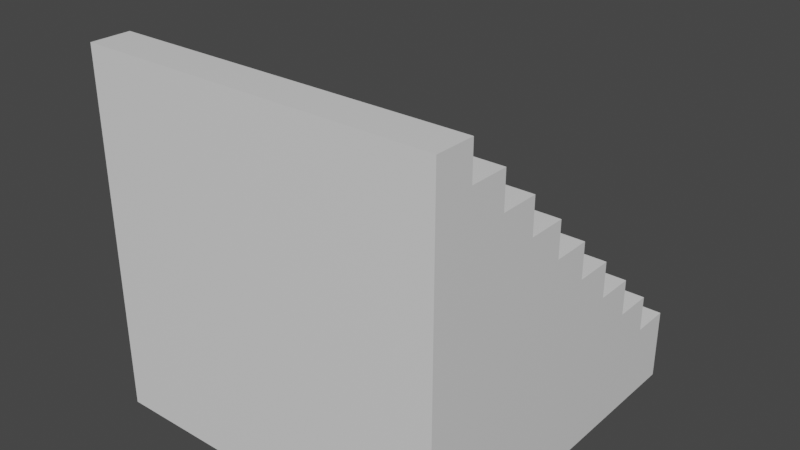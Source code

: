 # Source: Stairs.blend  (saved by Blender 2.82.7; exported with 4.5.12 LTS)
import bpy
from mathutils import Matrix  # noqa: F401  (used for matrix-valued properties, if any)

bpy.ops.wm.read_factory_settings(use_empty=True)
scene = bpy.context.scene
scene.name = 'Scene'

# ---- collections
col_collection = bpy.data.collections.new('Collection'); scene.collection.children.link(col_collection)

# ---- materials (node trees are filled in below, after node groups)
mat_material = bpy.data.materials.new('Material')
mat_material.alpha_threshold = 0.0
mat_material.use_transparent_shadow = False
mat_material.line_color = (0.0, 0.0, 0.0, 1.0)

# ---- material node trees
mat_material.use_nodes = True; mat_material.node_tree.nodes.clear()
_N = mat_material.node_tree.nodes; _L = mat_material.node_tree.links
n0 = _N.new('ShaderNodeOutputMaterial'); n0.name = 'Material Output'; n0.location = (300, 300)
n1 = _N.new('ShaderNodeBsdfPrincipled'); n1.name = 'Principled BSDF'; n1.location = (10, 300)
n1.distribution = 'GGX'
n1.subsurface_method = 'BURLEY'
n1.inputs[2].default_value = 0.4
n1.inputs[3].default_value = 1.45
n1.inputs[27].default_value = (0.0, 0.0, 0.0, 1.0)
n1.inputs[28].default_value = 1.0
_L.new(n1.outputs[0], n0.inputs[0])
n0.is_active_output = True

# ---- world
world_world = bpy.data.worlds.new('World'); scene.world = world_world
world_world.use_nodes = True; world_world.node_tree.nodes.clear()
_N = world_world.node_tree.nodes; _L = world_world.node_tree.links
n0 = _N.new('ShaderNodeOutputWorld'); n0.name = 'World Output'; n0.location = (300, 300)
n1 = _N.new('ShaderNodeBackground'); n1.name = 'Background'; n1.location = (10, 300)
n1.inputs[0].default_value = (0.05088, 0.05088, 0.05088, 1.0)
_L.new(n1.outputs[0], n0.inputs[0])
n0.is_active_output = True
world_world.color = (0.05088, 0.05088, 0.05088)
world_world.use_sun_shadow = False
world_world.sun_shadow_jitter_overblur = 0.0

# ---- meshes
me_cube = bpy.data.meshes.new('Cube')
me_cube.from_pydata([(1.0, 1.0, -1.0), (1.0, -1.0, 1.0), (1.0, -1.0, -1.0), (-1.0, 1.0, -1.0), (-1.0, -1.0, 1.0), (-1.0, -1.0, -1.0), (-1.0, 0.7778, -1.0), (-1.0, 0.5556, -1.0), (-1.0, 0.3333, -1.0), (-1.0, 0.1111, -1.0), (-1.0, -0.1111, -1.0), (-1.0, -0.3333, -1.0), (-1.0, -0.5556, -1.0), (-1.0, -0.7778, -1.0), (1.0, -0.7778, 1.0), (-1.0, -0.7778, 1.0), (1.0, -0.7778, -1.0), (1.0, -0.5556, -1.0), (1.0, -0.3333, -1.0), (1.0, -0.1111, -1.0), (1.0, 0.1111, -1.0), (1.0, 0.3333, -1.0), (1.0, 0.5556, -1.0), (1.0, 0.7778, -1.0), (0.0, -1.0, 0.8), (1.0, 1.0, -0.6), (1.0, 1.0, -0.8), (-1.0, -1.0, -0.8), (-1.0, -1.0, -0.6), (-1.0, -1.0, -0.4), (-1.0, -1.0, -0.2), (-1.0, -1.0, 0.0), (-1.0, -1.0, 0.2), (-1.0, -1.0, 0.4), (-1.0, -1.0, 0.6), (-1.0, -1.0, 0.8), (1.0, -1.0, 0.8), (1.0, -1.0, 0.6), (1.0, -1.0, 0.4), (1.0, -1.0, 0.2), (1.0, -1.0, 0.0), (1.0, -1.0, -0.2), (1.0, -1.0, -0.4), (1.0, -1.0, -0.6), (1.0, -1.0, -0.8), (-1.0, 1.0, -0.6), (-1.0, 1.0, -0.8), (0.0, -1.0, 0.6), (0.0, -1.0, 0.4), (0.0, -1.0, 0.2), (0.0, -1.0, 0.0), (0.0, -1.0, -0.2), (0.0, -1.0, -0.4), (1.0, 0.7778, -0.4), (1.0, 0.7778, -0.6), (1.0, 0.7778, -0.8), (0.0, -1.0, -0.6), (0.0, -1.0, -0.8), (0.0, 1.0, -0.8), (0.0, -0.7778, 1.0), (0.0, -0.7778, -1.0), (1.0, 0.5556, -0.2), (1.0, 0.5556, -0.4), (1.0, 0.5556, -0.6), (1.0, 0.5556, -0.8), (0.0, -0.5556, -1.0), (0.0, -0.3333, -1.0), (0.0, -0.1111, -1.0), (0.0, 0.1111, -1.0), (1.0, 0.3333, 0.0), (1.0, 0.3333, -0.2), (1.0, 0.3333, -0.4), (1.0, 0.3333, -0.6), (1.0, 0.3333, -0.8), (0.0, 0.3333, -1.0), (0.0, 0.5556, -1.0), (0.0, 0.7778, -1.0), (1.0, 0.1111, 0.2), (1.0, 0.1111, 0.0), (1.0, 0.1111, -0.2), (1.0, 0.1111, -0.4), (1.0, 0.1111, -0.6), (1.0, 0.1111, -0.8), (0.0, -1.0, -1.0), (0.0, -1.0, 1.0), (1.0, -0.1111, 0.4), (1.0, -0.1111, 0.2), (1.0, -0.1111, 0.0), (1.0, -0.1111, -0.2), (1.0, -0.1111, -0.4), (1.0, -0.1111, -0.6), (1.0, -0.1111, -0.8), (0.0, 1.0, -1.0), (1.0, -0.3333, 0.6), (1.0, -0.3333, 0.4), (1.0, -0.3333, 0.2), (1.0, -0.3333, 0.0), (1.0, -0.3333, -0.2), (1.0, -0.3333, -0.4), (1.0, -0.3333, -0.6), (1.0, -0.3333, -0.8), (1.0, -0.5556, 0.8), (1.0, -0.5556, 0.6), (1.0, -0.5556, 0.4), (1.0, -0.5556, 0.2), (1.0, -0.5556, 0.0), (1.0, -0.5556, -0.2), (1.0, -0.5556, -0.4), (1.0, -0.5556, -0.6), (1.0, -0.5556, -0.8), (1.0, -0.7778, 0.8), (1.0, -0.7778, 0.6), (1.0, -0.7778, 0.4), (1.0, -0.7778, 0.2), (1.0, -0.7778, 0.0), (1.0, -0.7778, -0.2), (1.0, -0.7778, -0.4), (1.0, -0.7778, -0.6), (1.0, -0.7778, -0.8), (-1.0, -0.7778, 0.8), (-1.0, -0.7778, 0.6), (-1.0, -0.7778, 0.4), (-1.0, -0.7778, 0.2), (-1.0, -0.7778, 0.0), (-1.0, -0.7778, -0.2), (-1.0, -0.7778, -0.4), (-1.0, -0.7778, -0.6), (-1.0, -0.7778, -0.8), (-1.0, -0.5556, 0.8), (-1.0, -0.5556, 0.6), (-1.0, -0.5556, 0.4), (-1.0, -0.5556, 0.2), (-1.0, -0.5556, 0.0), (-1.0, -0.5556, -0.2), (-1.0, -0.5556, -0.4), (-1.0, -0.5556, -0.6), (-1.0, -0.5556, -0.8), (-1.0, -0.3333, 0.6), (-1.0, -0.3333, 0.4), (-1.0, -0.3333, 0.2), (-1.0, -0.3333, 0.0), (-1.0, -0.3333, -0.2), (-1.0, -0.3333, -0.4), (-1.0, -0.3333, -0.6), (-1.0, -0.3333, -0.8), (-1.0, -0.1111, 0.4), (-1.0, -0.1111, 0.2), (-1.0, -0.1111, 0.0), (-1.0, -0.1111, -0.2), (-1.0, -0.1111, -0.4), (-1.0, -0.1111, -0.6), (-1.0, -0.1111, -0.8), (-1.0, 0.1111, 0.2), (-1.0, 0.1111, 0.0), (-1.0, 0.1111, -0.2), (-1.0, 0.1111, -0.4), (-1.0, 0.1111, -0.6), (-1.0, 0.1111, -0.8), (-1.0, 0.3333, 0.0), (-1.0, 0.3333, -0.2), (-1.0, 0.3333, -0.4), (-1.0, 0.3333, -0.6), (-1.0, 0.3333, -0.8), (-1.0, 0.5556, -0.2), (-1.0, 0.5556, -0.4), (-1.0, 0.5556, -0.6), (-1.0, 0.5556, -0.8), (-1.0, 0.7778, -0.4), (-1.0, 0.7778, -0.6), (-1.0, 0.7778, -0.8)], [], [(59, 15, 4, 84), (24, 84, 4, 35), (60, 16, 2, 83), (110, 14, 1, 36), (92, 0, 23, 76), (76, 23, 22, 75), (75, 22, 21, 74), (74, 21, 20, 68), (68, 20, 19, 67), (67, 19, 18, 66), (66, 18, 17, 65), (65, 17, 16, 60), (35, 4, 15, 119), (7, 166, 169, 6), (166, 165, 168, 169), (165, 164, 167, 168), (110, 101, 128, 119), (129, 102, 93, 137), (146, 86, 77, 152), (153, 78, 69, 158), (159, 70, 61, 163), (164, 62, 53, 167), (8, 162, 166, 7), (162, 161, 165, 166), (161, 160, 164, 165), (160, 159, 163, 164), (138, 94, 85, 145), (168, 54, 25, 45), (94, 138, 137, 93), (86, 146, 145, 85), (78, 153, 152, 77), (9, 157, 162, 8), (157, 156, 161, 162), (156, 155, 160, 161), (155, 154, 159, 160), (154, 153, 158, 159), (102, 129, 128, 101), (70, 159, 158, 69), (54, 168, 167, 53), (26, 46, 45, 25), (10, 151, 157, 9), (151, 150, 156, 157), (150, 149, 155, 156), (149, 148, 154, 155), (148, 147, 153, 154), (147, 146, 152, 153), (62, 164, 163, 61), (11, 144, 151, 10), (144, 143, 150, 151), (143, 142, 149, 150), (142, 141, 148, 149), (141, 140, 147, 148), (140, 139, 146, 147), (139, 138, 145, 146), (12, 136, 144, 11), (136, 135, 143, 144), (135, 134, 142, 143), (134, 133, 141, 142), (133, 132, 140, 141), (132, 131, 139, 140), (131, 130, 138, 139), (130, 129, 137, 138), (13, 127, 136, 12), (127, 126, 135, 136), (126, 125, 134, 135), (125, 124, 133, 134), (124, 123, 132, 133), (123, 122, 131, 132), (122, 121, 130, 131), (121, 120, 129, 130), (120, 119, 128, 129), (5, 27, 127, 13), (27, 28, 126, 127), (28, 29, 125, 126), (29, 30, 124, 125), (30, 31, 123, 124), (31, 32, 122, 123), (32, 33, 121, 122), (33, 34, 120, 121), (34, 35, 119, 120), (17, 109, 118, 16), (109, 108, 117, 118), (108, 107, 116, 117), (107, 106, 115, 116), (106, 105, 114, 115), (105, 104, 113, 114), (104, 103, 112, 113), (103, 102, 111, 112), (102, 101, 110, 111), (18, 100, 109, 17), (100, 99, 108, 109), (99, 98, 107, 108), (98, 97, 106, 107), (97, 96, 105, 106), (96, 95, 104, 105), (95, 94, 103, 104), (94, 93, 102, 103), (19, 91, 100, 18), (91, 90, 99, 100), (90, 89, 98, 99), (89, 88, 97, 98), (88, 87, 96, 97), (87, 86, 95, 96), (86, 85, 94, 95), (20, 82, 91, 19), (82, 81, 90, 91), (81, 80, 89, 90), (80, 79, 88, 89), (79, 78, 87, 88), (78, 77, 86, 87), (21, 73, 82, 20), (73, 72, 81, 82), (72, 71, 80, 81), (71, 70, 79, 80), (70, 69, 78, 79), (14, 59, 84, 1), (36, 1, 84, 24), (13, 60, 83, 5), (22, 64, 73, 21), (64, 63, 72, 73), (63, 62, 71, 72), (62, 61, 70, 71), (3, 92, 76, 6), (6, 76, 75, 7), (7, 75, 74, 8), (8, 74, 68, 9), (9, 68, 67, 10), (23, 55, 64, 22), (55, 54, 63, 64), (54, 53, 62, 63), (10, 67, 66, 11), (11, 66, 65, 12), (12, 65, 60, 13), (3, 46, 58, 92), (2, 44, 57, 83), (44, 43, 56, 57), (0, 26, 55, 23), (26, 25, 54, 55), (43, 42, 52, 56), (42, 41, 51, 52), (41, 40, 50, 51), (40, 39, 49, 50), (39, 38, 48, 49), (38, 37, 47, 48), (37, 36, 24, 47), (92, 58, 26, 0), (16, 118, 44, 2), (118, 117, 43, 44), (117, 116, 42, 43), (116, 115, 41, 42), (115, 114, 40, 41), (114, 113, 39, 40), (113, 112, 38, 39), (112, 111, 37, 38), (111, 110, 36, 37), (6, 169, 46, 3), (169, 168, 45, 46), (119, 15, 14, 110), (83, 57, 27, 5), (57, 56, 28, 27), (56, 52, 29, 28), (52, 51, 30, 29), (51, 50, 31, 30), (50, 49, 32, 31), (49, 48, 33, 32), (48, 47, 34, 33), (47, 24, 35, 34)])
_uv = me_cube.uv_layers.new(name='UVMap')
_uv.uv.foreach_set('vector', [0.75, 0.7222, 0.875, 0.7222, 0.875, 0.75, 0.75, 0.75, 0.6, 0.875, 0.625, 0.875, 0.625, 1.0, 0.6, 1.0, 0.25, 0.7222, 0.375, 0.7222, 0.375, 0.75, 0.25, 0.75, 0.6, 0.7222, 0.625, 0.7222, 0.625, 0.75, 0.6, 0.75, 0.25, 0.5, 0.375, 0.5, 0.375, 0.5278, 0.25, 0.5278, 0.25, 0.5278, 0.375, 0.5278, 0.375, 0.5556, 0.25, 0.5556, 0.25, 0.5556, 0.375, 0.5556, 0.375, 0.5833, 0.25, 0.5833, 0.25, 0.5833, 0.375, 0.5833, 0.375, 0.6111, 0.25, 0.6111, 0.25, 0.6111, 0.375, 0.6111, 0.375, 0.6389, 0.25, 0.6389, 0.25, 0.6389, 0.375, 0.6389, 0.375, 0.6667, 0.25, 0.6667, 0.25, 0.6667, 0.375, 0.6667, 0.375, 0.6944, 0.25, 0.6944, 0.25, 0.6944, 0.375, 0.6944, 0.375, 0.7222, 0.25, 0.7222, 0.6, 0.0, 0.625, 0.0, 0.625, 0.02778, 0.6, 0.02778, 0.375, 0.1944, 0.4, 0.1944, 0.4, 0.2222, 0.375, 0.2222, 0.4, 0.1944, 0.425, 0.1944, 0.425, 0.2222, 0.4, 0.2222, 0.425, 0.1944, 0.45, 0.1944, 0.45, 0.2222, 0.425, 0.2222, 0.6, 0.7222, 0.6, 0.6944, 0.6, 0.05556, 0.6, 0.02778, 0.575, 0.05556, 0.575, 0.6944, 0.575, 0.6667, 0.575, 0.08333, 0.525, 0.1111, 0.525, 0.6389, 0.525, 0.6111, 0.525, 0.1389, 0.5, 0.1389, 0.5, 0.6111, 0.5, 0.5833, 0.5, 0.1667, 0.475, 0.1667, 0.475, 0.5833, 0.475, 0.5556, 0.475, 0.1944, 0.45, 0.1944, 0.45, 0.5556, 0.45, 0.5278, 0.45, 0.2222, 0.375, 0.1667, 0.4, 0.1667, 0.4, 0.1944, 0.375, 0.1944, 0.4, 0.1667, 0.425, 0.1667, 0.425, 0.1944, 0.4, 0.1944, 0.425, 0.1667, 0.45, 0.1667, 0.45, 0.1944, 0.425, 0.1944, 0.45, 0.1667, 0.475, 0.1667, 0.475, 0.1944, 0.45, 0.1944, 0.55, 0.08333, 0.55, 0.6667, 0.55, 0.6389, 0.55, 0.1111, 0.425, 0.2222, 0.425, 0.5278, 0.425, 0.5, 0.425, 0.25, 0.55, 0.6667, 0.55, 0.08333, 0.575, 0.08333, 0.575, 0.6667, 0.525, 0.6389, 0.525, 0.1111, 0.55, 0.1111, 0.55, 0.6389, 0.5, 0.6111, 0.5, 0.1389, 0.525, 0.1389, 0.525, 0.6111, 0.375, 0.1389, 0.4, 0.1389, 0.4, 0.1667, 0.375, 0.1667, 0.4, 0.1389, 0.425, 0.1389, 0.425, 0.1667, 0.4, 0.1667, 0.425, 0.1389, 0.45, 0.1389, 0.45, 0.1667, 0.425, 0.1667, 0.45, 0.1389, 0.475, 0.1389, 0.475, 0.1667, 0.45, 0.1667, 0.475, 0.1389, 0.5, 0.1389, 0.5, 0.1667, 0.475, 0.1667, 0.575, 0.6944, 0.575, 0.05556, 0.6, 0.05556, 0.6, 0.6944, 0.475, 0.5833, 0.475, 0.1667, 0.5, 0.1667, 0.5, 0.5833, 0.425, 0.5278, 0.425, 0.2222, 0.45, 0.2222, 0.45, 0.5278, 0.4, 0.5, 0.4, 0.25, 0.425, 0.25, 0.425, 0.5, 0.375, 0.1111, 0.4, 0.1111, 0.4, 0.1389, 0.375, 0.1389, 0.4, 0.1111, 0.425, 0.1111, 0.425, 0.1389, 0.4, 0.1389, 0.425, 0.1111, 0.45, 0.1111, 0.45, 0.1389, 0.425, 0.1389, 0.45, 0.1111, 0.475, 0.1111, 0.475, 0.1389, 0.45, 0.1389, 0.475, 0.1111, 0.5, 0.1111, 0.5, 0.1389, 0.475, 0.1389, 0.5, 0.1111, 0.525, 0.1111, 0.525, 0.1389, 0.5, 0.1389, 0.45, 0.5556, 0.45, 0.1944, 0.475, 0.1944, 0.475, 0.5556, 0.375, 0.08333, 0.4, 0.08333, 0.4, 0.1111, 0.375, 0.1111, 0.4, 0.08333, 0.425, 0.08333, 0.425, 0.1111, 0.4, 0.1111, 0.425, 0.08333, 0.45, 0.08333, 0.45, 0.1111, 0.425, 0.1111, 0.45, 0.08333, 0.475, 0.08333, 0.475, 0.1111, 0.45, 0.1111, 0.475, 0.08333, 0.5, 0.08333, 0.5, 0.1111, 0.475, 0.1111, 0.5, 0.08333, 0.525, 0.08333, 0.525, 0.1111, 0.5, 0.1111, 0.525, 0.08333, 0.55, 0.08333, 0.55, 0.1111, 0.525, 0.1111, 0.375, 0.05556, 0.4, 0.05556, 0.4, 0.08333, 0.375, 0.08333, 0.4, 0.05556, 0.425, 0.05556, 0.425, 0.08333, 0.4, 0.08333, 0.425, 0.05556, 0.45, 0.05556, 0.45, 0.08333, 0.425, 0.08333, 0.45, 0.05556, 0.475, 0.05556, 0.475, 0.08333, 0.45, 0.08333, 0.475, 0.05556, 0.5, 0.05556, 0.5, 0.08333, 0.475, 0.08333, 0.5, 0.05556, 0.525, 0.05556, 0.525, 0.08333, 0.5, 0.08333, 0.525, 0.05556, 0.55, 0.05556, 0.55, 0.08333, 0.525, 0.08333, 0.55, 0.05556, 0.575, 0.05556, 0.575, 0.08333, 0.55, 0.08333, 0.375, 0.02778, 0.4, 0.02778, 0.4, 0.05556, 0.375, 0.05556, 0.4, 0.02778, 0.425, 0.02778, 0.425, 0.05556, 0.4, 0.05556, 0.425, 0.02778, 0.45, 0.02778, 0.45, 0.05556, 0.425, 0.05556, 0.45, 0.02778, 0.475, 0.02778, 0.475, 0.05556, 0.45, 0.05556, 0.475, 0.02778, 0.5, 0.02778, 0.5, 0.05556, 0.475, 0.05556, 0.5, 0.02778, 0.525, 0.02778, 0.525, 0.05556, 0.5, 0.05556, 0.525, 0.02778, 0.55, 0.02778, 0.55, 0.05556, 0.525, 0.05556, 0.55, 0.02778, 0.575, 0.02778, 0.575, 0.05556, 0.55, 0.05556, 0.575, 0.02778, 0.6, 0.02778, 0.6, 0.05556, 0.575, 0.05556, 0.375, 0.0, 0.4, 0.0, 0.4, 0.02778, 0.375, 0.02778, 0.4, 0.0, 0.425, 0.0, 0.425, 0.02778, 0.4, 0.02778, 0.425, 0.0, 0.45, 0.0, 0.45, 0.02778, 0.425, 0.02778, 0.45, 0.0, 0.475, 0.0, 0.475, 0.02778, 0.45, 0.02778, 0.475, 0.0, 0.5, 0.0, 0.5, 0.02778, 0.475, 0.02778, 0.5, 0.0, 0.525, 0.0, 0.525, 0.02778, 0.5, 0.02778, 0.525, 0.0, 0.55, 0.0, 0.55, 0.02778, 0.525, 0.02778, 0.55, 0.0, 0.575, 0.0, 0.575, 0.02778, 0.55, 0.02778, 0.575, 0.0, 0.6, 0.0, 0.6, 0.02778, 0.575, 0.02778, 0.375, 0.6944, 0.4, 0.6944, 0.4, 0.7222, 0.375, 0.7222, 0.4, 0.6944, 0.425, 0.6944, 0.425, 0.7222, 0.4, 0.7222, 0.425, 0.6944, 0.45, 0.6944, 0.45, 0.7222, 0.425, 0.7222, 0.45, 0.6944, 0.475, 0.6944, 0.475, 0.7222, 0.45, 0.7222, 0.475, 0.6944, 0.5, 0.6944, 0.5, 0.7222, 0.475, 0.7222, 0.5, 0.6944, 0.525, 0.6944, 0.525, 0.7222, 0.5, 0.7222, 0.525, 0.6944, 0.55, 0.6944, 0.55, 0.7222, 0.525, 0.7222, 0.55, 0.6944, 0.575, 0.6944, 0.575, 0.7222, 0.55, 0.7222, 0.575, 0.6944, 0.6, 0.6944, 0.6, 0.7222, 0.575, 0.7222, 0.375, 0.6667, 0.4, 0.6667, 0.4, 0.6944, 0.375, 0.6944, 0.4, 0.6667, 0.425, 0.6667, 0.425, 0.6944, 0.4, 0.6944, 0.425, 0.6667, 0.45, 0.6667, 0.45, 0.6944, 0.425, 0.6944, 0.45, 0.6667, 0.475, 0.6667, 0.475, 0.6944, 0.45, 0.6944, 0.475, 0.6667, 0.5, 0.6667, 0.5, 0.6944, 0.475, 0.6944, 0.5, 0.6667, 0.525, 0.6667, 0.525, 0.6944, 0.5, 0.6944, 0.525, 0.6667, 0.55, 0.6667, 0.55, 0.6944, 0.525, 0.6944, 0.55, 0.6667, 0.575, 0.6667, 0.575, 0.6944, 0.55, 0.6944, 0.375, 0.6389, 0.4, 0.6389, 0.4, 0.6667, 0.375, 0.6667, 0.4, 0.6389, 0.425, 0.6389, 0.425, 0.6667, 0.4, 0.6667, 0.425, 0.6389, 0.45, 0.6389, 0.45, 0.6667, 0.425, 0.6667, 0.45, 0.6389, 0.475, 0.6389, 0.475, 0.6667, 0.45, 0.6667, 0.475, 0.6389, 0.5, 0.6389, 0.5, 0.6667, 0.475, 0.6667, 0.5, 0.6389, 0.525, 0.6389, 0.525, 0.6667, 0.5, 0.6667, 0.525, 0.6389, 0.55, 0.6389, 0.55, 0.6667, 0.525, 0.6667, 0.375, 0.6111, 0.4, 0.6111, 0.4, 0.6389, 0.375, 0.6389, 0.4, 0.6111, 0.425, 0.6111, 0.425, 0.6389, 0.4, 0.6389, 0.425, 0.6111, 0.45, 0.6111, 0.45, 0.6389, 0.425, 0.6389, 0.45, 0.6111, 0.475, 0.6111, 0.475, 0.6389, 0.45, 0.6389, 0.475, 0.6111, 0.5, 0.6111, 0.5, 0.6389, 0.475, 0.6389, 0.5, 0.6111, 0.525, 0.6111, 0.525, 0.6389, 0.5, 0.6389, 0.375, 0.5833, 0.4, 0.5833, 0.4, 0.6111, 0.375, 0.6111, 0.4, 0.5833, 0.425, 0.5833, 0.425, 0.6111, 0.4, 0.6111, 0.425, 0.5833, 0.45, 0.5833, 0.45, 0.6111, 0.425, 0.6111, 0.45, 0.5833, 0.475, 0.5833, 0.475, 0.6111, 0.45, 0.6111, 0.475, 0.5833, 0.5, 0.5833, 0.5, 0.6111, 0.475, 0.6111, 0.625, 0.7222, 0.75, 0.7222, 0.75, 0.75, 0.625, 0.75, 0.6, 0.75, 0.625, 0.75, 0.625, 0.875, 0.6, 0.875, 0.125, 0.7222, 0.25, 0.7222, 0.25, 0.75, 0.125, 0.75, 0.375, 0.5556, 0.4, 0.5556, 0.4, 0.5833, 0.375, 0.5833, 0.4, 0.5556, 0.425, 0.5556, 0.425, 0.5833, 0.4, 0.5833, 0.425, 0.5556, 0.45, 0.5556, 0.45, 0.5833, 0.425, 0.5833, 0.45, 0.5556, 0.475, 0.5556, 0.475, 0.5833, 0.45, 0.5833, 0.125, 0.5, 0.25, 0.5, 0.25, 0.5278, 0.125, 0.5278, 0.125, 0.5278, 0.25, 0.5278, 0.25, 0.5556, 0.125, 0.5556, 0.125, 0.5556, 0.25, 0.5556, 0.25, 0.5833, 0.125, 0.5833, 0.125, 0.5833, 0.25, 0.5833, 0.25, 0.6111, 0.125, 0.6111, 0.125, 0.6111, 0.25, 0.6111, 0.25, 0.6389, 0.125, 0.6389, 0.375, 0.5278, 0.4, 0.5278, 0.4, 0.5556, 0.375, 0.5556, 0.4, 0.5278, 0.425, 0.5278, 0.425, 0.5556, 0.4, 0.5556, 0.425, 0.5278, 0.45, 0.5278, 0.45, 0.5556, 0.425, 0.5556, 0.125, 0.6389, 0.25, 0.6389, 0.25, 0.6667, 0.125, 0.6667, 0.125, 0.6667, 0.25, 0.6667, 0.25, 0.6944, 0.125, 0.6944, 0.125, 0.6944, 0.25, 0.6944, 0.25, 0.7222, 0.125, 0.7222, 0.375, 0.25, 0.4, 0.25, 0.4, 0.375, 0.375, 0.375, 0.375, 0.75, 0.4, 0.75, 0.4, 0.875, 0.375, 0.875, 0.4, 0.75, 0.425, 0.75, 0.425, 0.875, 0.4, 0.875, 0.375, 0.5, 0.4, 0.5, 0.4, 0.5278, 0.375, 0.5278, 0.4, 0.5, 0.425, 0.5, 0.425, 0.5278, 0.4, 0.5278, 0.425, 0.75, 0.45, 0.75, 0.45, 0.875, 0.425, 0.875, 0.45, 0.75, 0.475, 0.75, 0.475, 0.875, 0.45, 0.875, 0.475, 0.75, 0.5, 0.75, 0.5, 0.875, 0.475, 0.875, 0.5, 0.75, 0.525, 0.75, 0.525, 0.875, 0.5, 0.875, 0.525, 0.75, 0.55, 0.75, 0.55, 0.875, 0.525, 0.875, 0.55, 0.75, 0.575, 0.75, 0.575, 0.875, 0.55, 0.875, 0.575, 0.75, 0.6, 0.75, 0.6, 0.875, 0.575, 0.875, 0.375, 0.375, 0.4, 0.375, 0.4, 0.5, 0.375, 0.5, 0.375, 0.7222, 0.4, 0.7222, 0.4, 0.75, 0.375, 0.75, 0.4, 0.7222, 0.425, 0.7222, 0.425, 0.75, 0.4, 0.75, 0.425, 0.7222, 0.45, 0.7222, 0.45, 0.75, 0.425, 0.75, 0.45, 0.7222, 0.475, 0.7222, 0.475, 0.75, 0.45, 0.75, 0.475, 0.7222, 0.5, 0.7222, 0.5, 0.75, 0.475, 0.75, 0.5, 0.7222, 0.525, 0.7222, 0.525, 0.75, 0.5, 0.75, 0.525, 0.7222, 0.55, 0.7222, 0.55, 0.75, 0.525, 0.75, 0.55, 0.7222, 0.575, 0.7222, 0.575, 0.75, 0.55, 0.75, 0.575, 0.7222, 0.6, 0.7222, 0.6, 0.75, 0.575, 0.75, 0.375, 0.2222, 0.4, 0.2222, 0.4, 0.25, 0.375, 0.25, 0.4, 0.2222, 0.425, 0.2222, 0.425, 0.25, 0.4, 0.25, 0.6, 0.02778, 0.625, 0.02778, 0.625, 0.7222, 0.6, 0.7222, 0.375, 0.875, 0.4, 0.875, 0.4, 1.0, 0.375, 1.0, 0.4, 0.875, 0.425, 0.875, 0.425, 1.0, 0.4, 1.0, 0.425, 0.875, 0.45, 0.875, 0.45, 1.0, 0.425, 1.0, 0.45, 0.875, 0.475, 0.875, 0.475, 1.0, 0.45, 1.0, 0.475, 0.875, 0.5, 0.875, 0.5, 1.0, 0.475, 1.0, 0.5, 0.875, 0.525, 0.875, 0.525, 1.0, 0.5, 1.0, 0.525, 0.875, 0.55, 0.875, 0.55, 1.0, 0.525, 1.0, 0.55, 0.875, 0.575, 0.875, 0.575, 1.0, 0.55, 1.0, 0.575, 0.875, 0.6, 0.875, 0.6, 1.0, 0.575, 1.0])
me_cube.materials.append(mat_material)
me_cube.use_remesh_preserve_volume = False
me_cube.use_remesh_preserve_attributes = False
me_cube.use_mirror_vertex_groups = False
me_cube.update()

# ---- objects
ob_cube = bpy.data.objects.new('Cube', me_cube)

# ---- transforms, parenting, visibility, modifiers, constraints
ob_cube.location = (0.0, 0.0, 0.0)
ob_cube.scale = (3.881, 3.881, 3.881)
ob_cube.lock_rotations_4d = False
ob_cube.empty_display_type = 'ARROWS'
ob_cube.lineart.crease_threshold = 0.0

# ---- collection membership
col_collection.objects.link(ob_cube)

# ---- scene / render settings (as saved in the file)
scene.frame_start = 1; scene.frame_end = 250; scene.frame_set(1)
scene.render.engine = 'BLENDER_EEVEE_NEXT'
scene.cycles.use_denoising = False
scene.cycles.samples = 128
scene.cycles.sampling_pattern = 'TABULATED_SOBOL'
scene.cycles.use_adaptive_sampling = False
scene.cycles.use_light_tree = False
scene.view_settings.view_transform = 'Filmic'
bpy.context.view_layer.update()

# ---- added for rendering (the .blend has no active camera and no usable light): camera, sun
cam_auto = bpy.data.cameras.new('AutoCamera')
cam_auto.lens = 50.0
cam_auto.sensor_width = 36.0
cam_auto.clip_end = 1000.0
ob_auto_camera = bpy.data.objects.new('AutoCamera', cam_auto)
scene.collection.objects.link(ob_auto_camera)
ob_auto_camera.location = (12.4378, -14.9254, 9.95026)
ob_auto_camera.rotation_euler = (1.09748, -7.21219e-08, 0.694738)
scene.camera = ob_auto_camera
light_auto_sun = bpy.data.lights.new('AutoSun', 'SUN')
light_auto_sun.energy = 3.0
light_auto_sun.angle = 0.0523599
ob_auto_sun = bpy.data.objects.new('AutoSun', light_auto_sun)
scene.collection.objects.link(ob_auto_sun)
ob_auto_sun.rotation_euler = (0.872665, 0.174533, 0.523599)
bpy.context.view_layer.update()
